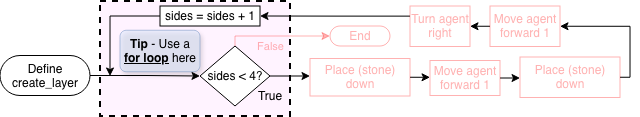

The diagram above was exported from draw.io. Its source (the exported page's mxGraphModel, read from the mxfile embedded in the PNG):
<mxGraphModel dx="815" dy="473" grid="1" gridSize="10" guides="1" tooltips="1" connect="1" arrows="1" fold="1" page="1" pageScale="1" pageWidth="827" pageHeight="1169" math="0" shadow="0">
  <root>
    <mxCell id="0" />
    <mxCell id="1" parent="0" />
    <mxCell id="L_iUse-xzzIhstFiTOHs-7" parent="1" style="rounded=0;whiteSpace=wrap;html=1;fillColor=light-dark(#FB0FFF0D,#EDEDED0D);strokeColor=#000000;strokeWidth=2;dashed=1;perimeterSpacing=0;" value="" vertex="1">
      <mxGeometry height="115" width="190" x="100" y="10" as="geometry" />
    </mxCell>
    <mxCell id="-hVGz9jO7RqvrUcbwaac-3" edge="1" parent="1" source="-hVGz9jO7RqvrUcbwaac-4" style="edgeStyle=orthogonalEdgeStyle;rounded=0;orthogonalLoop=1;jettySize=auto;html=1;" target="-hVGz9jO7RqvrUcbwaac-6" value="">
      <mxGeometry relative="1" as="geometry">
        <Array as="points">
          <mxPoint x="300" y="85" />
          <mxPoint x="300" y="85" />
        </Array>
      </mxGeometry>
    </mxCell>
    <mxCell id="-hVGz9jO7RqvrUcbwaac-4" parent="1" style="rhombus;whiteSpace=wrap;html=1;" value="sides &amp;lt; 4?" vertex="1">
      <mxGeometry height="60" width="70" x="200" y="55" as="geometry" />
    </mxCell>
    <mxCell id="L_iUse-xzzIhstFiTOHs-17" edge="1" parent="1" source="-hVGz9jO7RqvrUcbwaac-6" style="edgeStyle=orthogonalEdgeStyle;rounded=0;orthogonalLoop=1;jettySize=auto;html=1;exitX=1;exitY=0.5;exitDx=0;exitDy=0;entryX=0;entryY=0.5;entryDx=0;entryDy=0;" target="-hVGz9jO7RqvrUcbwaac-8">
      <mxGeometry relative="1" as="geometry" />
    </mxCell>
    <mxCell id="-hVGz9jO7RqvrUcbwaac-6" parent="1" style="rounded=0;whiteSpace=wrap;html=1;strokeColor=#FF0000;fontColor=#FF0000;textOpacity=30;opacity=30;" value="&lt;div&gt;Place (stone) down&lt;/div&gt;" vertex="1">
      <mxGeometry height="37.5" width="100" x="310" y="67.5" as="geometry" />
    </mxCell>
    <mxCell id="L_iUse-xzzIhstFiTOHs-18" edge="1" parent="1" source="-hVGz9jO7RqvrUcbwaac-8" style="edgeStyle=orthogonalEdgeStyle;rounded=0;orthogonalLoop=1;jettySize=auto;html=1;exitX=1;exitY=0.5;exitDx=0;exitDy=0;entryX=0;entryY=0.5;entryDx=0;entryDy=0;" target="-hVGz9jO7RqvrUcbwaac-10">
      <mxGeometry relative="1" as="geometry" />
    </mxCell>
    <mxCell id="-hVGz9jO7RqvrUcbwaac-8" parent="1" style="rounded=0;whiteSpace=wrap;html=1;strokeColor=#FF0000;fontColor=#FF0000;textOpacity=30;opacity=30;" value="Move agent forward 1" vertex="1">
      <mxGeometry height="35" width="70" x="430" y="69.5" as="geometry" />
    </mxCell>
    <mxCell id="L_iUse-xzzIhstFiTOHs-11" edge="1" parent="1" source="-hVGz9jO7RqvrUcbwaac-10" style="edgeStyle=orthogonalEdgeStyle;rounded=0;orthogonalLoop=1;jettySize=auto;html=1;entryX=1;entryY=0.5;entryDx=0;entryDy=0;" target="-hVGz9jO7RqvrUcbwaac-12">
      <mxGeometry relative="1" as="geometry">
        <Array as="points">
          <mxPoint x="630" y="86" />
          <mxPoint x="630" y="35" />
        </Array>
      </mxGeometry>
    </mxCell>
    <mxCell id="-hVGz9jO7RqvrUcbwaac-10" parent="1" style="rounded=0;whiteSpace=wrap;html=1;strokeColor=#FF0000;fontColor=#FF0000;textOpacity=30;opacity=30;" value="&lt;div&gt;Place (stone) down&lt;/div&gt;" vertex="1">
      <mxGeometry height="40.5" width="100" x="520" y="66" as="geometry" />
    </mxCell>
    <mxCell id="L_iUse-xzzIhstFiTOHs-12" edge="1" parent="1" source="-hVGz9jO7RqvrUcbwaac-12" style="edgeStyle=orthogonalEdgeStyle;rounded=0;orthogonalLoop=1;jettySize=auto;html=1;exitX=0;exitY=0.5;exitDx=0;exitDy=0;entryX=1;entryY=0.5;entryDx=0;entryDy=0;" target="-hVGz9jO7RqvrUcbwaac-19">
      <mxGeometry relative="1" as="geometry" />
    </mxCell>
    <mxCell id="-hVGz9jO7RqvrUcbwaac-12" parent="1" style="rounded=0;whiteSpace=wrap;html=1;strokeColor=#FF0000;fontColor=#FF0000;textOpacity=30;opacity=30;" value="Move agent forward 1" vertex="1">
      <mxGeometry height="40.5" width="70" x="490" y="15" as="geometry" />
    </mxCell>
    <mxCell id="L_iUse-xzzIhstFiTOHs-10" edge="1" parent="1" source="-hVGz9jO7RqvrUcbwaac-14" style="edgeStyle=orthogonalEdgeStyle;rounded=0;orthogonalLoop=1;jettySize=auto;html=1;exitX=0;exitY=0.5;exitDx=0;exitDy=0;">
      <mxGeometry relative="1" as="geometry">
        <mxPoint x="110" y="85" as="targetPoint" />
      </mxGeometry>
    </mxCell>
    <mxCell id="-hVGz9jO7RqvrUcbwaac-14" parent="1" style="rounded=0;whiteSpace=wrap;html=1;" value="sides = sides + 1" vertex="1">
      <mxGeometry height="20" width="100" x="160" y="15" as="geometry" />
    </mxCell>
    <mxCell id="-hVGz9jO7RqvrUcbwaac-16" parent="1" style="text;html=1;strokeColor=none;fillColor=none;align=center;verticalAlign=middle;whiteSpace=wrap;rounded=0;" value="True&lt;span style=&quot;color: rgba(0 , 0 , 0 , 0) ; font-family: monospace ; font-size: 0px&quot;&gt;%3CmxGraphModel%3E%3Croot%3E%3CmxCell%20id%3D%220%22%2F%3E%3CmxCell%20id%3D%221%22%20parent%3D%220%22%2F%3E%3CmxCell%20id%3D%222%22%20value%3D%22False%22%20style%3D%22text%3Bhtml%3D1%3BstrokeColor%3Dnone%3BfillColor%3Dnone%3Balign%3Dcenter%3BverticalAlign%3Dmiddle%3BwhiteSpace%3Dwrap%3Brounded%3D0%3B%22%20vertex%3D%221%22%20parent%3D%221%22%3E%3CmxGeometry%20x%3D%22260%22%20y%3D%22440%22%20width%3D%2240%22%20height%3D%2220%22%20as%3D%22geometry%22%2F%3E%3C%2FmxCell%3E%3C%2Froot%3E%3C%2FmxGraphModel%3E&lt;/span&gt;" vertex="1">
      <mxGeometry height="20" width="40" x="250" y="95" as="geometry" />
    </mxCell>
    <mxCell id="L_iUse-xzzIhstFiTOHs-13" edge="1" parent="1" source="-hVGz9jO7RqvrUcbwaac-19" style="edgeStyle=orthogonalEdgeStyle;rounded=0;orthogonalLoop=1;jettySize=auto;html=1;exitX=0;exitY=0.25;exitDx=0;exitDy=0;entryX=1;entryY=0.5;entryDx=0;entryDy=0;" target="-hVGz9jO7RqvrUcbwaac-14">
      <mxGeometry relative="1" as="geometry">
        <Array as="points" />
      </mxGeometry>
    </mxCell>
    <mxCell id="-hVGz9jO7RqvrUcbwaac-19" parent="1" style="rounded=0;whiteSpace=wrap;html=1;strokeColor=#FF0000;fontColor=#FF0000;textOpacity=30;opacity=30;" value="Turn agent right" vertex="1">
      <mxGeometry height="40.5" width="60" x="410" y="15" as="geometry" />
    </mxCell>
    <mxCell id="L_iUse-xzzIhstFiTOHs-2" edge="1" parent="1" source="L_iUse-xzzIhstFiTOHs-1" style="edgeStyle=orthogonalEdgeStyle;rounded=0;orthogonalLoop=1;jettySize=auto;html=1;exitX=1;exitY=0.5;exitDx=0;exitDy=0;exitPerimeter=0;entryX=0;entryY=0.5;entryDx=0;entryDy=0;" target="-hVGz9jO7RqvrUcbwaac-4">
      <mxGeometry relative="1" as="geometry" />
    </mxCell>
    <mxCell id="L_iUse-xzzIhstFiTOHs-1" parent="1" style="html=1;dashed=0;whiteSpace=wrap;shape=mxgraph.dfd.start" value="Define&lt;br&gt;create_layer" vertex="1">
      <mxGeometry height="40" width="90" y="64.5" as="geometry" />
    </mxCell>
    <mxCell id="L_iUse-xzzIhstFiTOHs-3" parent="1" style="html=1;dashed=0;whiteSpace=wrap;shape=mxgraph.dfd.start;fontColor=#FF0000;textOpacity=30;strokeColor=#FF0000;opacity=30;" value="End" vertex="1">
      <mxGeometry height="20" width="60" x="330" y="35" as="geometry" />
    </mxCell>
    <mxCell id="L_iUse-xzzIhstFiTOHs-5" edge="1" parent="1" source="-hVGz9jO7RqvrUcbwaac-4" style="edgeStyle=orthogonalEdgeStyle;rounded=0;orthogonalLoop=1;jettySize=auto;html=1;exitX=0.5;exitY=0;exitDx=0;exitDy=0;entryX=0;entryY=0.5;entryDx=0;entryDy=0;entryPerimeter=0;fontColor=#FF0000;textOpacity=30;strokeColor=#FF0000;opacity=30;" target="L_iUse-xzzIhstFiTOHs-3">
      <mxGeometry relative="1" as="geometry">
        <Array as="points">
          <mxPoint x="235" y="45" />
        </Array>
      </mxGeometry>
    </mxCell>
    <mxCell id="L_iUse-xzzIhstFiTOHs-6" connectable="0" parent="L_iUse-xzzIhstFiTOHs-5" style="edgeLabel;html=1;align=center;verticalAlign=middle;resizable=0;points=[];labelBackgroundColor=none;fontColor=#FF0000;textOpacity=30;" value="False" vertex="1">
      <mxGeometry relative="1" x="-0.3895" y="3" as="geometry">
        <mxPoint x="13" y="13" as="offset" />
      </mxGeometry>
    </mxCell>
    <mxCell id="L_iUse-xzzIhstFiTOHs-8" parent="1" style="text;html=1;whiteSpace=wrap;strokeColor=#6c8ebf;fillColor=#dae8fc;align=center;verticalAlign=middle;rounded=1;glass=0;shadow=1;opacity=50;" value="&lt;b&gt;Tip &lt;/b&gt;- Use a &lt;b&gt;&lt;u&gt;for loop&lt;/u&gt;&lt;/b&gt; here" vertex="1">
      <mxGeometry height="41.5" width="80" x="120" y="39.25" as="geometry" />
    </mxCell>
  </root>
</mxGraphModel>